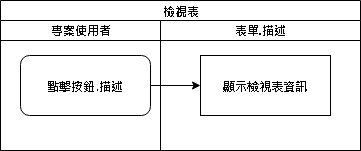

The diagram above was exported from draw.io. Its source (the exported page's mxGraphModel, read from the mxfile embedded in the PNG):
<mxGraphModel dx="1094" dy="814" grid="1" gridSize="10" guides="1" tooltips="1" connect="1" arrows="1" fold="1" page="1" pageScale="1" pageWidth="827" pageHeight="1169" math="0" shadow="0">
  <root>
    <mxCell id="le7fhdCSElVieiPpvMuS-0" />
    <mxCell id="le7fhdCSElVieiPpvMuS-1" parent="le7fhdCSElVieiPpvMuS-0" />
    <mxCell id="fNyJPy7EsQTFgNKFW6Hz-0" value="&lt;span style=&quot;font-size: 12px&quot;&gt;檢視表&lt;/span&gt;" style="swimlane;html=1;childLayout=stackLayout;startSize=20;rounded=0;shadow=0;labelBackgroundColor=none;strokeWidth=1;fontFamily=Verdana;fontSize=8;align=center;" vertex="1" parent="le7fhdCSElVieiPpvMuS-1">
      <mxGeometry x="30" y="10" width="360" height="150" as="geometry" />
    </mxCell>
    <mxCell id="fNyJPy7EsQTFgNKFW6Hz-1" value="" style="edgeStyle=orthogonalEdgeStyle;rounded=0;orthogonalLoop=1;jettySize=auto;html=1;fontSize=12;" edge="1" parent="fNyJPy7EsQTFgNKFW6Hz-0" source="fNyJPy7EsQTFgNKFW6Hz-3" target="fNyJPy7EsQTFgNKFW6Hz-5">
      <mxGeometry relative="1" as="geometry" />
    </mxCell>
    <mxCell id="fNyJPy7EsQTFgNKFW6Hz-2" value="專案使用者" style="swimlane;html=1;startSize=20;" vertex="1" parent="fNyJPy7EsQTFgNKFW6Hz-0">
      <mxGeometry y="20" width="160" height="130" as="geometry" />
    </mxCell>
    <mxCell id="fNyJPy7EsQTFgNKFW6Hz-3" value="&lt;font style=&quot;font-size: 12px&quot;&gt;點擊按鈕.&lt;b&gt;描述&lt;/b&gt;&lt;/font&gt;" style="rounded=1;whiteSpace=wrap;html=1;shadow=0;labelBackgroundColor=none;strokeWidth=1;fontFamily=Verdana;fontSize=8;align=center;" vertex="1" parent="fNyJPy7EsQTFgNKFW6Hz-2">
      <mxGeometry x="20" y="35" width="130" height="60" as="geometry" />
    </mxCell>
    <mxCell id="fNyJPy7EsQTFgNKFW6Hz-4" value="表單.&lt;b style=&quot;font-family: &amp;#34;verdana&amp;#34;&quot;&gt;描述&lt;/b&gt;" style="swimlane;html=1;startSize=20;" vertex="1" parent="fNyJPy7EsQTFgNKFW6Hz-0">
      <mxGeometry x="160" y="20" width="200" height="130" as="geometry" />
    </mxCell>
    <mxCell id="fNyJPy7EsQTFgNKFW6Hz-5" value="顯示檢視表資訊" style="whiteSpace=wrap;html=1;rounded=1;shadow=0;fontFamily=Verdana;fontSize=12;strokeWidth=1;arcSize=0;" vertex="1" parent="fNyJPy7EsQTFgNKFW6Hz-4">
      <mxGeometry x="40" y="35" width="130" height="60" as="geometry" />
    </mxCell>
  </root>
</mxGraphModel>